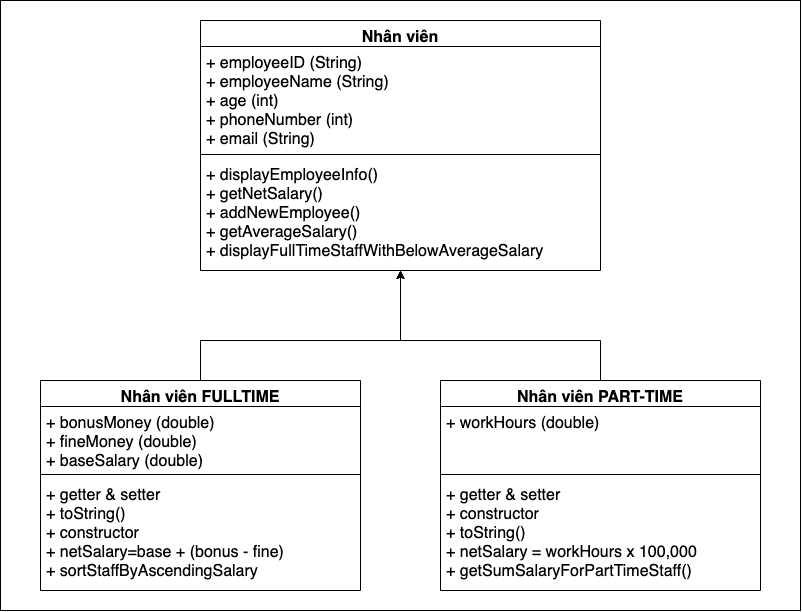

The diagram above was exported from draw.io. Its source (the exported page's mxGraphModel, read from the mxfile embedded in the PNG):
<mxGraphModel dx="2703" dy="1460" grid="1" gridSize="10" guides="1" tooltips="1" connect="1" arrows="1" fold="1" page="1" pageScale="1" pageWidth="850" pageHeight="1100" background="#FFFFFF" math="0" shadow="0">
  <root>
    <mxCell id="0" />
    <mxCell id="1" parent="0" />
    <mxCell id="OlAOAU6r0NK7Wbi_5aya-1" value="" style="rounded=0;whiteSpace=wrap;html=1;fontSize=16;" vertex="1" parent="1">
      <mxGeometry x="26" y="40" width="800" height="610" as="geometry" />
    </mxCell>
    <mxCell id="TIay5LeYIjpA9yZ182oO-1" value="Nhân viên" style="swimlane;fontStyle=1;align=center;verticalAlign=top;childLayout=stackLayout;horizontal=1;startSize=26;horizontalStack=0;resizeParent=1;resizeParentMax=0;resizeLast=0;collapsible=1;marginBottom=0;fontSize=16;" parent="1" vertex="1">
      <mxGeometry x="226" y="60" width="400" height="250" as="geometry">
        <mxRectangle x="210" y="30" width="90" height="26" as="alternateBounds" />
      </mxGeometry>
    </mxCell>
    <mxCell id="TIay5LeYIjpA9yZ182oO-2" value="+ employeeID (String)&#10;+ employeeName (String)&#10;+ age (int)&#10;+ phoneNumber (int)&#10;+ email (String)" style="text;strokeColor=none;fillColor=none;align=left;verticalAlign=top;spacingLeft=4;spacingRight=4;overflow=hidden;rotatable=0;points=[[0,0.5],[1,0.5]];portConstraint=eastwest;fontSize=16;" parent="TIay5LeYIjpA9yZ182oO-1" vertex="1">
      <mxGeometry y="26" width="400" height="104" as="geometry" />
    </mxCell>
    <mxCell id="TIay5LeYIjpA9yZ182oO-3" value="" style="line;strokeWidth=1;fillColor=none;align=left;verticalAlign=middle;spacingTop=-1;spacingLeft=3;spacingRight=3;rotatable=0;labelPosition=right;points=[];portConstraint=eastwest;fontSize=16;" parent="TIay5LeYIjpA9yZ182oO-1" vertex="1">
      <mxGeometry y="130" width="400" height="8" as="geometry" />
    </mxCell>
    <mxCell id="TIay5LeYIjpA9yZ182oO-4" value="+ displayEmployeeInfo()&#10;+ getNetSalary()&#10;+ addNewEmployee()&#10;+ getAverageSalary()&#10;+ displayFullTimeStaffWithBelowAverageSalary" style="text;strokeColor=none;fillColor=none;align=left;verticalAlign=top;spacingLeft=4;spacingRight=4;overflow=hidden;rotatable=0;points=[[0,0.5],[1,0.5]];portConstraint=eastwest;fontColor=#000000;labelBackgroundColor=none;fontSize=16;" parent="TIay5LeYIjpA9yZ182oO-1" vertex="1">
      <mxGeometry y="138" width="400" height="112" as="geometry" />
    </mxCell>
    <mxCell id="TIay5LeYIjpA9yZ182oO-5" value="Nhân viên FULLTIME" style="swimlane;fontStyle=1;align=center;verticalAlign=top;childLayout=stackLayout;horizontal=1;startSize=26;horizontalStack=0;resizeParent=1;resizeParentMax=0;resizeLast=0;collapsible=1;marginBottom=0;fontSize=16;" parent="1" vertex="1">
      <mxGeometry x="66" y="420" width="320" height="210" as="geometry">
        <mxRectangle x="20" y="240" width="90" height="26" as="alternateBounds" />
      </mxGeometry>
    </mxCell>
    <mxCell id="TIay5LeYIjpA9yZ182oO-6" value="+ bonusMoney (double)&#10;+ fineMoney (double)&#10;+ baseSalary (double)" style="text;strokeColor=none;fillColor=none;align=left;verticalAlign=top;spacingLeft=4;spacingRight=4;overflow=hidden;rotatable=0;points=[[0,0.5],[1,0.5]];portConstraint=eastwest;fontSize=16;" parent="TIay5LeYIjpA9yZ182oO-5" vertex="1">
      <mxGeometry y="26" width="320" height="64" as="geometry" />
    </mxCell>
    <mxCell id="TIay5LeYIjpA9yZ182oO-7" value="" style="line;strokeWidth=1;fillColor=none;align=left;verticalAlign=middle;spacingTop=-1;spacingLeft=3;spacingRight=3;rotatable=0;labelPosition=right;points=[];portConstraint=eastwest;fontSize=16;" parent="TIay5LeYIjpA9yZ182oO-5" vertex="1">
      <mxGeometry y="90" width="320" height="8" as="geometry" />
    </mxCell>
    <mxCell id="TIay5LeYIjpA9yZ182oO-8" value="+ getter &amp; setter&#10;+ toString()&#10;+ constructor&#10;+ netSalary=base + (bonus - fine)&#10;+ sortStaffByAscendingSalary" style="text;strokeColor=none;fillColor=none;align=left;verticalAlign=top;spacingLeft=4;spacingRight=4;overflow=hidden;rotatable=0;points=[[0,0.5],[1,0.5]];portConstraint=eastwest;fontSize=16;" parent="TIay5LeYIjpA9yZ182oO-5" vertex="1">
      <mxGeometry y="98" width="320" height="112" as="geometry" />
    </mxCell>
    <mxCell id="TIay5LeYIjpA9yZ182oO-12" value="Nhân viên PART-TIME" style="swimlane;fontStyle=1;align=center;verticalAlign=top;childLayout=stackLayout;horizontal=1;startSize=26;horizontalStack=0;resizeParent=1;resizeParentMax=0;resizeLast=0;collapsible=1;marginBottom=0;fontSize=16;" parent="1" vertex="1">
      <mxGeometry x="466" y="420" width="320" height="210" as="geometry">
        <mxRectangle x="230" y="440" width="90" height="26" as="alternateBounds" />
      </mxGeometry>
    </mxCell>
    <mxCell id="TIay5LeYIjpA9yZ182oO-13" value="+ workHours (double)" style="text;strokeColor=none;fillColor=none;align=left;verticalAlign=top;spacingLeft=4;spacingRight=4;overflow=hidden;rotatable=0;points=[[0,0.5],[1,0.5]];portConstraint=eastwest;fontSize=16;" parent="TIay5LeYIjpA9yZ182oO-12" vertex="1">
      <mxGeometry y="26" width="320" height="64" as="geometry" />
    </mxCell>
    <mxCell id="TIay5LeYIjpA9yZ182oO-14" value="" style="line;strokeWidth=1;fillColor=none;align=left;verticalAlign=middle;spacingTop=-1;spacingLeft=3;spacingRight=3;rotatable=0;labelPosition=right;points=[];portConstraint=eastwest;fontSize=16;" parent="TIay5LeYIjpA9yZ182oO-12" vertex="1">
      <mxGeometry y="90" width="320" height="8" as="geometry" />
    </mxCell>
    <mxCell id="TIay5LeYIjpA9yZ182oO-15" value="+ getter &amp; setter&#10;+ constructor&#10;+ toString()&#10;+ netSalary = workHours x 100,000&#10;+ getSumSalaryForPartTimeStaff()" style="text;strokeColor=none;fillColor=none;align=left;verticalAlign=top;spacingLeft=4;spacingRight=4;overflow=hidden;rotatable=0;points=[[0,0.5],[1,0.5]];portConstraint=eastwest;fontSize=16;" parent="TIay5LeYIjpA9yZ182oO-12" vertex="1">
      <mxGeometry y="98" width="320" height="112" as="geometry" />
    </mxCell>
    <mxCell id="qP9OD0cIGCgV8qNv38N1-1" value="" style="endArrow=classic;html=1;rounded=0;exitX=0.5;exitY=0;exitDx=0;exitDy=0;entryX=0.5;entryY=1;entryDx=0;entryDy=0;fontSize=16;" parent="1" source="TIay5LeYIjpA9yZ182oO-5" target="TIay5LeYIjpA9yZ182oO-1" edge="1">
      <mxGeometry width="50" height="50" relative="1" as="geometry">
        <mxPoint x="426" y="440" as="sourcePoint" />
        <mxPoint x="396" y="310" as="targetPoint" />
        <Array as="points">
          <mxPoint x="226" y="380" />
          <mxPoint x="426" y="380" />
        </Array>
      </mxGeometry>
    </mxCell>
    <mxCell id="qP9OD0cIGCgV8qNv38N1-2" value="" style="endArrow=classic;html=1;rounded=0;exitX=0.5;exitY=0;exitDx=0;exitDy=0;entryX=0.5;entryY=1;entryDx=0;entryDy=0;fontSize=16;" parent="1" source="TIay5LeYIjpA9yZ182oO-12" target="TIay5LeYIjpA9yZ182oO-1" edge="1">
      <mxGeometry width="50" height="50" relative="1" as="geometry">
        <mxPoint x="221" y="430" as="sourcePoint" />
        <mxPoint x="636" y="240" as="targetPoint" />
        <Array as="points">
          <mxPoint x="626" y="380" />
          <mxPoint x="426" y="380" />
        </Array>
      </mxGeometry>
    </mxCell>
  </root>
</mxGraphModel>